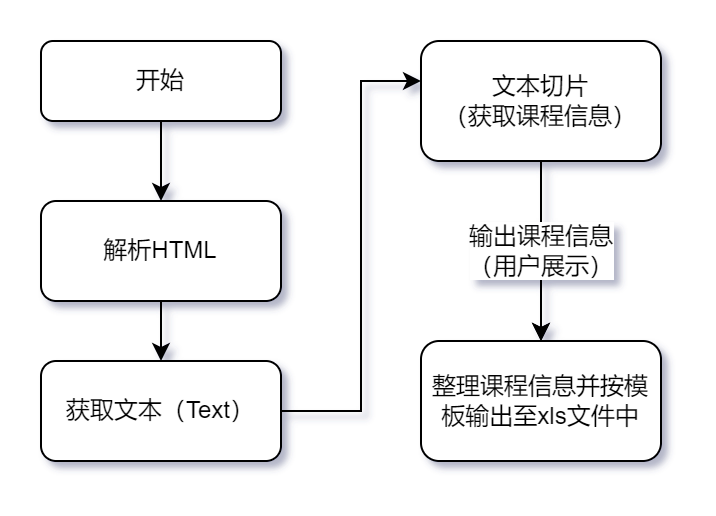

The diagram above was exported from draw.io. Its source (the exported page's mxGraphModel, read from the mxfile embedded in the PNG):
<mxGraphModel dx="865" dy="488" grid="1" gridSize="10" guides="1" tooltips="1" connect="1" arrows="1" fold="1" page="1" pageScale="1" pageWidth="827" pageHeight="1169" math="0" shadow="0">
  <root>
    <mxCell id="WIyWlLk6GJQsqaUBKTNV-0" />
    <mxCell id="WIyWlLk6GJQsqaUBKTNV-1" parent="WIyWlLk6GJQsqaUBKTNV-0" />
    <mxCell id="Dn9HajhRUPA0A_0GiZs7-1" value="" style="edgeStyle=orthogonalEdgeStyle;rounded=0;orthogonalLoop=1;jettySize=auto;html=1;" edge="1" parent="WIyWlLk6GJQsqaUBKTNV-1" source="ZKSB8rPn4ounz7oJ3w0s-0" target="ZKSB8rPn4ounz7oJ3w0s-7">
      <mxGeometry relative="1" as="geometry" />
    </mxCell>
    <mxCell id="ZKSB8rPn4ounz7oJ3w0s-0" value="解析HTML" style="rounded=1;whiteSpace=wrap;html=1;" parent="WIyWlLk6GJQsqaUBKTNV-1" vertex="1">
      <mxGeometry x="150" y="190" width="120" height="50" as="geometry" />
    </mxCell>
    <mxCell id="ZKSB8rPn4ounz7oJ3w0s-6" value="" style="edgeStyle=orthogonalEdgeStyle;rounded=0;orthogonalLoop=1;jettySize=auto;html=1;" parent="WIyWlLk6GJQsqaUBKTNV-1" source="ZKSB8rPn4ounz7oJ3w0s-1" target="ZKSB8rPn4ounz7oJ3w0s-0" edge="1">
      <mxGeometry relative="1" as="geometry" />
    </mxCell>
    <mxCell id="ZKSB8rPn4ounz7oJ3w0s-1" value="开始" style="rounded=1;whiteSpace=wrap;html=1;fontSize=12;glass=0;strokeWidth=1;shadow=0;" parent="WIyWlLk6GJQsqaUBKTNV-1" vertex="1">
      <mxGeometry x="150" y="110" width="120" height="40" as="geometry" />
    </mxCell>
    <mxCell id="ZKSB8rPn4ounz7oJ3w0s-10" value="" style="edgeStyle=orthogonalEdgeStyle;rounded=0;orthogonalLoop=1;jettySize=auto;html=1;" parent="WIyWlLk6GJQsqaUBKTNV-1" source="ZKSB8rPn4ounz7oJ3w0s-7" target="ZKSB8rPn4ounz7oJ3w0s-8" edge="1">
      <mxGeometry relative="1" as="geometry">
        <Array as="points">
          <mxPoint x="310" y="295" />
          <mxPoint x="310" y="130" />
        </Array>
      </mxGeometry>
    </mxCell>
    <mxCell id="ZKSB8rPn4ounz7oJ3w0s-7" value="获取文本（Text）" style="rounded=1;whiteSpace=wrap;html=1;" parent="WIyWlLk6GJQsqaUBKTNV-1" vertex="1">
      <mxGeometry x="150" y="270" width="120" height="50" as="geometry" />
    </mxCell>
    <mxCell id="ZKSB8rPn4ounz7oJ3w0s-11" value="" style="edgeStyle=orthogonalEdgeStyle;rounded=0;orthogonalLoop=1;jettySize=auto;html=1;" parent="WIyWlLk6GJQsqaUBKTNV-1" source="ZKSB8rPn4ounz7oJ3w0s-8" target="ZKSB8rPn4ounz7oJ3w0s-9" edge="1">
      <mxGeometry relative="1" as="geometry" />
    </mxCell>
    <mxCell id="Dn9HajhRUPA0A_0GiZs7-0" value="输出课程信息&lt;br&gt;（用户展示）" style="edgeStyle=orthogonalEdgeStyle;rounded=0;orthogonalLoop=1;jettySize=auto;html=1;" edge="1" parent="WIyWlLk6GJQsqaUBKTNV-1" source="ZKSB8rPn4ounz7oJ3w0s-8" target="ZKSB8rPn4ounz7oJ3w0s-9">
      <mxGeometry relative="1" as="geometry" />
    </mxCell>
    <mxCell id="ZKSB8rPn4ounz7oJ3w0s-8" value="文本切片&lt;br&gt;（获取课程信息）" style="rounded=1;whiteSpace=wrap;html=1;" parent="WIyWlLk6GJQsqaUBKTNV-1" vertex="1">
      <mxGeometry x="340" y="110" width="120" height="60" as="geometry" />
    </mxCell>
    <mxCell id="ZKSB8rPn4ounz7oJ3w0s-9" value="整理课程信息并按模板输出至xls文件中" style="rounded=1;whiteSpace=wrap;html=1;" parent="WIyWlLk6GJQsqaUBKTNV-1" vertex="1">
      <mxGeometry x="340" y="260" width="120" height="60" as="geometry" />
    </mxCell>
  </root>
</mxGraphModel>